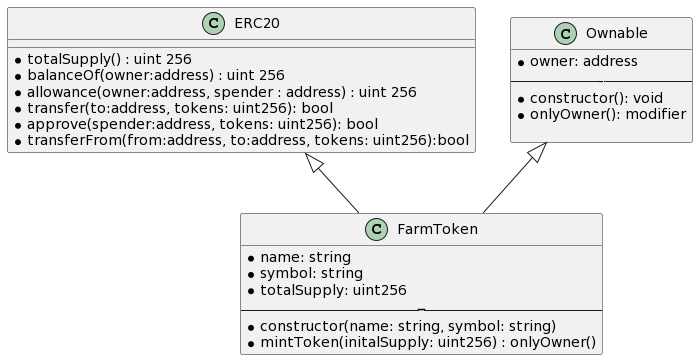

The diagram above was rendered by PlantUML. Its source (embedded in the PNG):
@startuml
class ERC20{
*totalSupply() : uint 256
*balanceOf(owner:address) : uint 256
*allowance(owner:address, spender : address) : uint 256
*transfer(to:address, tokens: uint256): bool
*approve(spender:address, tokens: uint256): bool
*transferFrom(from:address, to:address, tokens: uint256):bool
}

class Ownable{
*owner: address
-----
*constructor(): void
*onlyOwner(): modifier

}

class FarmToken{
*name: string
*symbol: string
*totalSupply: uint256
---------
*constructor(name: string, symbol: string)
*mintToken(initalSupply: uint256) : onlyOwner()
}





ERC20<|-- FarmToken
Ownable<|-- FarmToken
@enduml